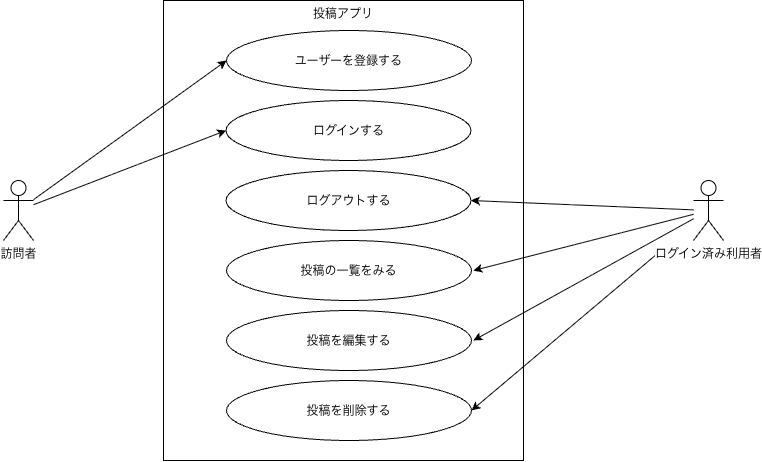

The diagram above was exported from draw.io. Its source (the exported page's mxGraphModel, read from the mxfile embedded in the PNG):
<mxGraphModel dx="964" dy="633" grid="1" gridSize="10" guides="1" tooltips="1" connect="1" arrows="1" fold="1" page="1" pageScale="1" pageWidth="850" pageHeight="1100" math="0" shadow="0">
  <root>
    <mxCell id="0" />
    <mxCell id="1" parent="0" />
    <mxCell id="ooNwUSlVeTRtNtjbdlQ8-3" parent="1" style="rounded=0;whiteSpace=wrap;html=1;verticalAlign=top;" value="投稿アプリ" vertex="1">
      <mxGeometry height="460" width="360" x="240" y="160" as="geometry" />
    </mxCell>
    <mxCell id="ooNwUSlVeTRtNtjbdlQ8-14" edge="1" parent="1" source="ooNwUSlVeTRtNtjbdlQ8-1" style="rounded=0;orthogonalLoop=1;jettySize=auto;html=1;entryX=1;entryY=0.5;entryDx=0;entryDy=0;defaultLabelBackgroundColor=page;labelPadding=0 4;" target="ooNwUSlVeTRtNtjbdlQ8-6">
      <mxGeometry relative="1" as="geometry" />
    </mxCell>
    <mxCell id="ooNwUSlVeTRtNtjbdlQ8-18" edge="1" parent="1" source="ooNwUSlVeTRtNtjbdlQ8-1" style="rounded=0;orthogonalLoop=1;jettySize=auto;html=1;entryX=1;entryY=0.5;entryDx=0;entryDy=0;defaultLabelBackgroundColor=page;labelPadding=0 4;" target="ooNwUSlVeTRtNtjbdlQ8-9">
      <mxGeometry relative="1" as="geometry" />
    </mxCell>
    <mxCell id="ooNwUSlVeTRtNtjbdlQ8-1" parent="1" style="shape=umlActor;verticalLabelPosition=bottom;verticalAlign=top;html=1;outlineConnect=0;labelPerimeter=1;" value="ログイン済み利用者" vertex="1">
      <mxGeometry height="60" width="30" x="770" y="340" as="geometry" />
    </mxCell>
    <mxCell id="ooNwUSlVeTRtNtjbdlQ8-12" edge="1" parent="1" source="ooNwUSlVeTRtNtjbdlQ8-2" style="rounded=0;orthogonalLoop=1;jettySize=auto;html=1;entryX=0;entryY=0.5;entryDx=0;entryDy=0;defaultLabelBackgroundColor=page;labelPadding=0 4;" target="ooNwUSlVeTRtNtjbdlQ8-4">
      <mxGeometry relative="1" as="geometry" />
    </mxCell>
    <mxCell id="ooNwUSlVeTRtNtjbdlQ8-13" edge="1" parent="1" source="ooNwUSlVeTRtNtjbdlQ8-2" style="rounded=0;orthogonalLoop=1;jettySize=auto;html=1;entryX=0;entryY=0.5;entryDx=0;entryDy=0;defaultLabelBackgroundColor=page;labelPadding=0 4;" target="ooNwUSlVeTRtNtjbdlQ8-5">
      <mxGeometry relative="1" as="geometry" />
    </mxCell>
    <mxCell id="ooNwUSlVeTRtNtjbdlQ8-2" parent="1" style="shape=umlActor;verticalLabelPosition=bottom;verticalAlign=top;html=1;outlineConnect=0;labelPerimeter=1;" value="訪問者" vertex="1">
      <mxGeometry height="60" width="30" x="80" y="340" as="geometry" />
    </mxCell>
    <mxCell id="ooNwUSlVeTRtNtjbdlQ8-4" parent="1" style="ellipse;whiteSpace=wrap;html=1;shapeInside=1;" value="ユーザーを登録する" vertex="1">
      <mxGeometry height="60" width="245" x="303" y="190" as="geometry" />
    </mxCell>
    <mxCell id="ooNwUSlVeTRtNtjbdlQ8-5" parent="1" style="ellipse;whiteSpace=wrap;html=1;shapeInside=1;" value="ログインする" vertex="1">
      <mxGeometry height="60" width="245" x="302.5" y="260" as="geometry" />
    </mxCell>
    <mxCell id="ooNwUSlVeTRtNtjbdlQ8-6" parent="1" style="ellipse;whiteSpace=wrap;html=1;shapeInside=1;" value="ログアウトする" vertex="1">
      <mxGeometry height="60" width="245" x="302.5" y="330" as="geometry" />
    </mxCell>
    <mxCell id="ooNwUSlVeTRtNtjbdlQ8-7" parent="1" style="ellipse;whiteSpace=wrap;html=1;shapeInside=1;" value="投稿を編集する" vertex="1">
      <mxGeometry height="60" width="245" x="303" y="470" as="geometry" />
    </mxCell>
    <mxCell id="ooNwUSlVeTRtNtjbdlQ8-8" parent="1" style="ellipse;whiteSpace=wrap;html=1;shapeInside=1;" value="投稿の一覧をみる" vertex="1">
      <mxGeometry height="60" width="245" x="303" y="400" as="geometry" />
    </mxCell>
    <mxCell id="ooNwUSlVeTRtNtjbdlQ8-9" parent="1" style="ellipse;whiteSpace=wrap;html=1;shapeInside=1;" value="投稿を削除する" vertex="1">
      <mxGeometry height="60" width="245" x="303" y="540" as="geometry" />
    </mxCell>
    <mxCell id="ooNwUSlVeTRtNtjbdlQ8-15" edge="1" parent="1" source="ooNwUSlVeTRtNtjbdlQ8-1" style="rounded=0;orthogonalLoop=1;jettySize=auto;html=1;entryX=0.861;entryY=0.587;entryDx=0;entryDy=0;entryPerimeter=0;defaultLabelBackgroundColor=page;labelPadding=0 4;" target="ooNwUSlVeTRtNtjbdlQ8-3">
      <mxGeometry relative="1" x="-0.0001" as="geometry" />
    </mxCell>
    <mxCell id="ooNwUSlVeTRtNtjbdlQ8-16" edge="1" parent="1" source="ooNwUSlVeTRtNtjbdlQ8-1" style="rounded=0;orthogonalLoop=1;jettySize=auto;html=1;entryX=0.861;entryY=0.739;entryDx=0;entryDy=0;entryPerimeter=0;defaultLabelBackgroundColor=page;labelPadding=0 4;" target="ooNwUSlVeTRtNtjbdlQ8-3">
      <mxGeometry relative="1" as="geometry" />
    </mxCell>
  </root>
</mxGraphModel>